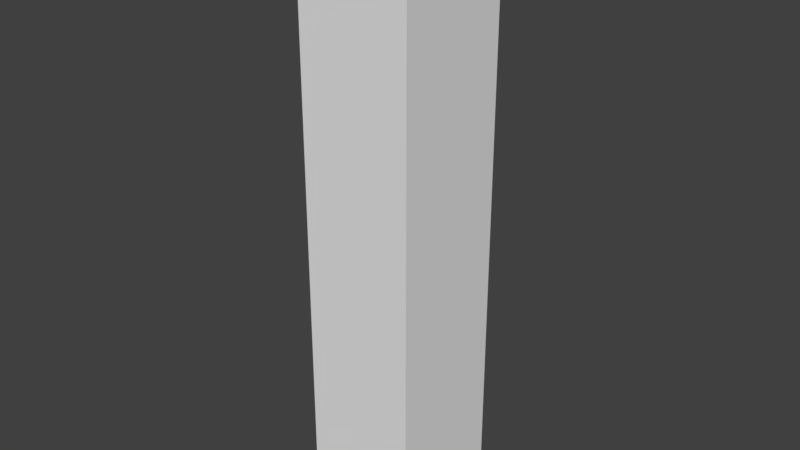 # Source: collision_bookcase.blend  (saved by Blender 2.79.0; exported with 4.5.12 LTS)
import bpy
from mathutils import Matrix  # noqa: F401  (used for matrix-valued properties, if any)

bpy.ops.wm.read_factory_settings(use_empty=True)
scene = bpy.context.scene
scene.name = 'Scene'

# ---- collections
col_collection_11 = bpy.data.collections.new('Collection 11'); scene.collection.children.link(col_collection_11)

# ---- world
world_world = bpy.data.worlds.new('World'); scene.world = world_world
world_world.color = (0.05088, 0.05088, 0.05088)
world_world.use_sun_shadow = False
world_world.sun_shadow_jitter_overblur = 0.0
world_world.cycles.sampling_method = 'MANUAL'

# ---- meshes
me_cube = bpy.data.meshes.new('Cube')
me_cube.from_pydata([(-0.8828, -0.8596, -4.358), (-0.8828, -0.8596, 5.457), (-0.8828, 1.141, -4.358), (-0.8828, 1.141, 5.457), (1.0, -0.8596, -4.358), (1.0, -0.8596, 5.457), (1.0, 1.141, -4.358), (1.0, 1.141, 5.457)], [], [(0, 1, 3, 2), (2, 3, 7, 6), (6, 7, 5, 4), (4, 5, 1, 0), (2, 6, 4, 0), (7, 3, 1, 5)])
me_cube.use_remesh_preserve_volume = False
me_cube.use_remesh_preserve_attributes = False
me_cube.use_mirror_vertex_groups = False
me_cube.update()

# ---- objects
ob_cube = bpy.data.objects.new('Cube', me_cube)

# ---- transforms, parenting, visibility, modifiers, constraints
ob_cube.location = (0.0, 0.0, 0.0)
ob_cube.scale = (0.198, 0.198, 0.198)
ob_cube.lineart.crease_threshold = 0.0

# ---- collection membership
col_collection_11.objects.link(ob_cube)

# ---- scene / render settings (as saved in the file)
scene.frame_start = 1; scene.frame_end = 200; scene.frame_set(58)
scene.render.engine = 'CYCLES'
scene.render.resolution_percentage = 50
scene.render.dither_intensity = 0.0
scene.cycles.use_denoising = False
scene.cycles.samples = 128
scene.cycles.sampling_pattern = 'TABULATED_SOBOL'
scene.cycles.use_adaptive_sampling = False
scene.cycles.use_light_tree = False
scene.cycles.blur_glossy = 0.0
scene.cycles.sample_clamp_indirect = 0.0
scene.view_settings.view_transform = 'Standard'
bpy.context.view_layer.update()

# ---- added for rendering (the .blend has no active camera and no usable light): camera, sun
cam_auto = bpy.data.cameras.new('AutoCamera')
cam_auto.lens = 50.0
cam_auto.sensor_width = 36.0
cam_auto.clip_end = 1000.0
ob_auto_camera = bpy.data.objects.new('AutoCamera', cam_auto)
scene.collection.objects.link(ob_auto_camera)
ob_auto_camera.location = (1.8788, -2.21275, 1.60263)
ob_auto_camera.rotation_euler = (1.09748, -7.21219e-08, 0.694738)
scene.camera = ob_auto_camera
light_auto_sun = bpy.data.lights.new('AutoSun', 'SUN')
light_auto_sun.energy = 3.0
light_auto_sun.angle = 0.0523599
ob_auto_sun = bpy.data.objects.new('AutoSun', light_auto_sun)
scene.collection.objects.link(ob_auto_sun)
ob_auto_sun.rotation_euler = (0.872665, 0.174533, 0.523599)
bpy.context.view_layer.update()
